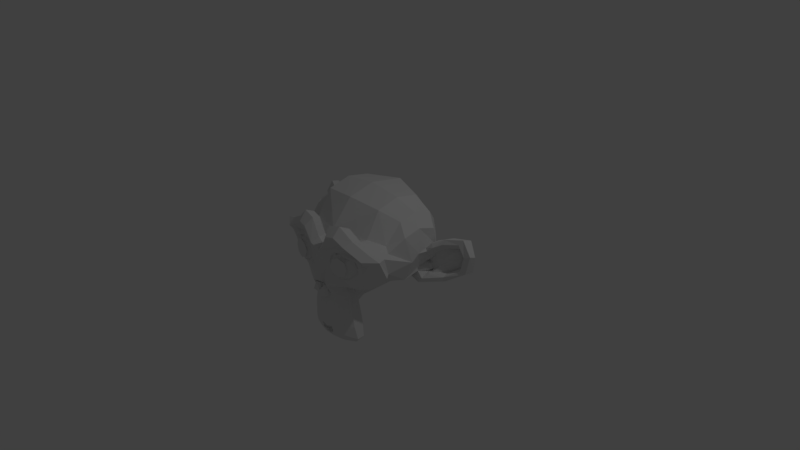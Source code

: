 # Source: monkey.blend  (saved by Blender 2.79.0; exported with 4.5.12 LTS)
import bpy
from mathutils import Matrix  # noqa: F401  (used for matrix-valued properties, if any)

bpy.ops.wm.read_factory_settings(use_empty=True)
scene = bpy.context.scene
scene.name = 'Scene'

# ---- collections
col_collection_1 = bpy.data.collections.new('Collection 1'); scene.collection.children.link(col_collection_1)

# ---- world
world_world = bpy.data.worlds.new('World'); scene.world = world_world
world_world.color = (0.05088, 0.05088, 0.05088)
world_world.use_sun_shadow = False
world_world.sun_shadow_jitter_overblur = 0.0
world_world.cycles.sampling_method = 'MANUAL'

# ---- cameras
cam_camera = bpy.data.cameras.new('Camera')
cam_camera.clip_end = 100.0
cam_camera.lens = 35.0
cam_camera.sensor_width = 32.0
cam_camera.sensor_height = 18.0
cam_camera.ortho_scale = 7.314
cam_camera.dof.focus_distance = 0.0
cam_camera.dof.aperture_fstop = 128.0

# ---- lights
light_lamp = bpy.data.lights.new('Lamp', 'POINT')
light_lamp.transmission_factor = 0.0
light_lamp.cutoff_distance = 30.0
light_lamp.energy = 100.0
light_lamp.shadow_buffer_clip_start = 1.001
light_lamp.shadow_soft_size = 0.1
light_lamp.shadow_maximum_resolution = 0.006
light_lamp.use_absolute_resolution = True

# ---- meshes
me_suzanne = bpy.data.meshes.new('Suzanne')
me_suzanne.from_pydata([(0.4375, -0.7656, 0.1641), (-0.4375, -0.7656, 0.1641), (0.5, -0.6875, 0.09375), (-0.5, -0.6875, 0.09375), (0.5469, -0.5781, 0.05469), (-0.5469, -0.5781, 0.05469), (0.3516, -0.6172, -0.02344), (-0.3516, -0.6172, -0.02344), (0.3516, -0.7188, 0.03125), (-0.3516, -0.7188, 0.03125), (0.3516, -0.7812, 0.1328), (-0.3516, -0.7812, 0.1328), (0.2734, -0.7969, 0.1641), (-0.2734, -0.7969, 0.1641), (0.2031, -0.7422, 0.09375), (-0.2031, -0.7422, 0.09375), (0.1562, -0.6484, 0.05469), (-0.1562, -0.6484, 0.05469), (0.07812, -0.6562, 0.2422), (-0.07812, -0.6562, 0.2422), (0.1406, -0.7422, 0.2422), (-0.1406, -0.7422, 0.2422), (0.2422, -0.7969, 0.2422), (-0.2422, -0.7969, 0.2422), (0.2734, -0.7969, 0.3281), (-0.2734, -0.7969, 0.3281), (0.2031, -0.7422, 0.3906), (-0.2031, -0.7422, 0.3906), (0.1562, -0.6484, 0.4375), (-0.1562, -0.6484, 0.4375), (0.3516, -0.6172, 0.5156), (-0.3516, -0.6172, 0.5156), (0.3516, -0.7188, 0.4531), (-0.3516, -0.7188, 0.4531), (0.3516, -0.7812, 0.3594), (-0.3516, -0.7812, 0.3594), (0.4375, -0.7656, 0.3281), (-0.4375, -0.7656, 0.3281), (0.5, -0.6875, 0.3906), (-0.5, -0.6875, 0.3906), (0.5469, -0.5781, 0.4375), (-0.5469, -0.5781, 0.4375), (0.625, -0.5625, 0.2422), (-0.625, -0.5625, 0.2422), (0.5625, -0.6719, 0.2422), (-0.5625, -0.6719, 0.2422), (0.4688, -0.7578, 0.2422), (-0.4688, -0.7578, 0.2422), (0.4766, -0.7734, 0.2422), (-0.4766, -0.7734, 0.2422), (0.4453, -0.7812, 0.3359), (-0.4453, -0.7812, 0.3359), (0.3516, -0.8047, 0.375), (-0.3516, -0.8047, 0.375), (0.2656, -0.8203, 0.3359), (-0.2656, -0.8203, 0.3359), (0.2266, -0.8203, 0.2422), (-0.2266, -0.8203, 0.2422), (0.2656, -0.8203, 0.1562), (-0.2656, -0.8203, 0.1562), (0.3516, -0.8281, 0.2422), (-0.3516, -0.8281, 0.2422), (0.3516, -0.8047, 0.1172), (-0.3516, -0.8047, 0.1172), (0.4453, -0.7812, 0.1562), (-0.4453, -0.7812, 0.1562), (0.0, -0.7422, 0.4297), (0.0, -0.8203, 0.3516), (0.0, -0.7344, -0.6797), (0.0, -0.7812, -0.3203), (0.0, -0.7969, -0.1875), (0.0, -0.7188, -0.7734), (0.0, -0.6016, 0.4062), (0.0, -0.5703, 0.5703), (0.0, 0.5469, 0.8984), (0.0, 0.8516, 0.5625), (0.0, 0.8281, 0.07031), (0.0, 0.3516, -0.3828), (0.2031, -0.5625, -0.1875), (-0.2031, -0.5625, -0.1875), (0.3125, -0.5703, -0.4375), (-0.3125, -0.5703, -0.4375), (0.3516, -0.5703, -0.6953), (-0.3516, -0.5703, -0.6953), (0.3672, -0.5312, -0.8906), (-0.3672, -0.5312, -0.8906), (0.3281, -0.5234, -0.9453), (-0.3281, -0.5234, -0.9453), (0.1797, -0.5547, -0.9688), (-0.1797, -0.5547, -0.9688), (0.0, -0.5781, -0.9844), (0.4375, -0.5312, -0.1406), (-0.4375, -0.5312, -0.1406), (0.6328, -0.5391, -0.03906), (-0.6328, -0.5391, -0.03906), (0.8281, -0.4453, 0.1484), (-0.8281, -0.4453, 0.1484), (0.8594, -0.5938, 0.4297), (-0.8594, -0.5938, 0.4297), (0.7109, -0.625, 0.4844), (-0.7109, -0.625, 0.4844), (0.4922, -0.6875, 0.6016), (-0.4922, -0.6875, 0.6016), (0.3203, -0.7344, 0.7578), (-0.3203, -0.7344, 0.7578), (0.1562, -0.7578, 0.7188), (-0.1562, -0.7578, 0.7188), (0.0625, -0.75, 0.4922), (-0.0625, -0.75, 0.4922), (0.1641, -0.7734, 0.4141), (-0.1641, -0.7734, 0.4141), (0.125, -0.7656, 0.3047), (-0.125, -0.7656, 0.3047), (0.2031, -0.7422, 0.09375), (-0.2031, -0.7422, 0.09375), (0.375, -0.7031, 0.01562), (-0.375, -0.7031, 0.01562), (0.4922, -0.6719, 0.0625), (-0.4922, -0.6719, 0.0625), (0.625, -0.6484, 0.1875), (-0.625, -0.6484, 0.1875), (0.6406, -0.6484, 0.2969), (-0.6406, -0.6484, 0.2969), (0.6016, -0.6641, 0.375), (-0.6016, -0.6641, 0.375), (0.4297, -0.7188, 0.4375), (-0.4297, -0.7188, 0.4375), (0.25, -0.7578, 0.4688), (-0.25, -0.7578, 0.4688), (0.0, -0.7344, -0.7656), (0.1094, -0.7344, -0.7188), (-0.1094, -0.7344, -0.7188), (0.1172, -0.7109, -0.8359), (-0.1172, -0.7109, -0.8359), (0.0625, -0.6953, -0.8828), (-0.0625, -0.6953, -0.8828), (0.0, -0.6875, -0.8906), (0.0, -0.75, -0.1953), (0.0, -0.7422, -0.1406), (0.1016, -0.7422, -0.1484), (-0.1016, -0.7422, -0.1484), (0.125, -0.75, -0.2266), (-0.125, -0.75, -0.2266), (0.08594, -0.7422, -0.2891), (-0.08594, -0.7422, -0.2891), (0.3984, -0.6719, -0.04688), (-0.3984, -0.6719, -0.04688), (0.6172, -0.625, 0.05469), (-0.6172, -0.625, 0.05469), (0.7266, -0.6016, 0.2031), (-0.7266, -0.6016, 0.2031), (0.7422, -0.6562, 0.375), (-0.7422, -0.6562, 0.375), (0.6875, -0.7266, 0.4141), (-0.6875, -0.7266, 0.4141), (0.4375, -0.7969, 0.5469), (-0.4375, -0.7969, 0.5469), (0.3125, -0.8359, 0.6406), (-0.3125, -0.8359, 0.6406), (0.2031, -0.8516, 0.6172), (-0.2031, -0.8516, 0.6172), (0.1016, -0.8438, 0.4297), (-0.1016, -0.8438, 0.4297), (0.125, -0.8125, -0.1016), (-0.125, -0.8125, -0.1016), (0.2109, -0.7109, -0.4453), (-0.2109, -0.7109, -0.4453), (0.25, -0.6875, -0.7031), (-0.25, -0.6875, -0.7031), (0.2656, -0.6641, -0.8203), (-0.2656, -0.6641, -0.8203), (0.2344, -0.6328, -0.9141), (-0.2344, -0.6328, -0.9141), (0.1641, -0.6328, -0.9297), (-0.1641, -0.6328, -0.9297), (0.0, -0.6406, -0.9453), (0.0, -0.7266, 0.04688), (0.0, -0.7656, 0.2109), (0.3281, -0.7422, 0.4766), (-0.3281, -0.7422, 0.4766), (0.1641, -0.75, 0.1406), (-0.1641, -0.75, 0.1406), (0.1328, -0.7578, 0.2109), (-0.1328, -0.7578, 0.2109), (0.1172, -0.7344, -0.6875), (-0.1172, -0.7344, -0.6875), (0.07812, -0.75, -0.4453), (-0.07812, -0.75, -0.4453), (0.0, -0.75, -0.4453), (0.0, -0.7422, -0.3281), (0.09375, -0.7812, -0.2734), (-0.09375, -0.7812, -0.2734), (0.1328, -0.7969, -0.2266), (-0.1328, -0.7969, -0.2266), (0.1094, -0.7812, -0.1328), (-0.1094, -0.7812, -0.1328), (0.03906, -0.7812, -0.125), (-0.03906, -0.7812, -0.125), (0.0, -0.8281, -0.2031), (0.04688, -0.8125, -0.1484), (-0.04688, -0.8125, -0.1484), (0.09375, -0.8125, -0.1562), (-0.09375, -0.8125, -0.1562), (0.1094, -0.8281, -0.2266), (-0.1094, -0.8281, -0.2266), (0.07812, -0.8047, -0.25), (-0.07812, -0.8047, -0.25), (0.0, -0.8047, -0.2891), (0.2578, -0.5547, -0.3125), (-0.2578, -0.5547, -0.3125), (0.1641, -0.7109, -0.2422), (-0.1641, -0.7109, -0.2422), (0.1797, -0.7109, -0.3125), (-0.1797, -0.7109, -0.3125), (0.2344, -0.5547, -0.25), (-0.2344, -0.5547, -0.25), (0.0, -0.6875, -0.875), (0.04688, -0.6875, -0.8672), (-0.04688, -0.6875, -0.8672), (0.09375, -0.7109, -0.8203), (-0.09375, -0.7109, -0.8203), (0.09375, -0.7266, -0.7422), (-0.09375, -0.7266, -0.7422), (0.0, -0.6562, -0.7812), (0.09375, -0.6641, -0.75), (-0.09375, -0.6641, -0.75), (0.09375, -0.6406, -0.8125), (-0.09375, -0.6406, -0.8125), (0.04688, -0.6328, -0.8516), (-0.04688, -0.6328, -0.8516), (0.0, -0.6328, -0.8594), (0.1719, -0.7812, 0.2188), (-0.1719, -0.7812, 0.2188), (0.1875, -0.7734, 0.1562), (-0.1875, -0.7734, 0.1562), (0.3359, -0.7578, 0.4297), (-0.3359, -0.7578, 0.4297), (0.2734, -0.7734, 0.4219), (-0.2734, -0.7734, 0.4219), (0.4219, -0.7734, 0.3984), (-0.4219, -0.7734, 0.3984), (0.5625, -0.6953, 0.3516), (-0.5625, -0.6953, 0.3516), (0.5859, -0.6875, 0.2891), (-0.5859, -0.6875, 0.2891), (0.5781, -0.6797, 0.1953), (-0.5781, -0.6797, 0.1953), (0.4766, -0.7188, 0.1016), (-0.4766, -0.7188, 0.1016), (0.375, -0.7422, 0.0625), (-0.375, -0.7422, 0.0625), (0.2266, -0.7812, 0.1094), (-0.2266, -0.7812, 0.1094), (0.1797, -0.7812, 0.2969), (-0.1797, -0.7812, 0.2969), (0.2109, -0.7812, 0.375), (-0.2109, -0.7812, 0.375), (0.2344, -0.7578, 0.3594), (-0.2344, -0.7578, 0.3594), (0.1953, -0.7578, 0.2969), (-0.1953, -0.7578, 0.2969), (0.2422, -0.7578, 0.125), (-0.2422, -0.7578, 0.125), (0.375, -0.7266, 0.08594), (-0.375, -0.7266, 0.08594), (0.4609, -0.7031, 0.1172), (-0.4609, -0.7031, 0.1172), (0.5469, -0.6719, 0.2109), (-0.5469, -0.6719, 0.2109), (0.5547, -0.6719, 0.2812), (-0.5547, -0.6719, 0.2812), (0.5312, -0.6797, 0.3359), (-0.5312, -0.6797, 0.3359), (0.4141, -0.75, 0.3906), (-0.4141, -0.75, 0.3906), (0.2812, -0.7656, 0.3984), (-0.2812, -0.7656, 0.3984), (0.3359, -0.75, 0.4062), (-0.3359, -0.75, 0.4062), (0.2031, -0.75, 0.1719), (-0.2031, -0.75, 0.1719), (0.1953, -0.75, 0.2266), (-0.1953, -0.75, 0.2266), (0.1094, -0.6094, 0.4609), (-0.1094, -0.6094, 0.4609), (0.1953, -0.6172, 0.6641), (-0.1953, -0.6172, 0.6641), (0.3359, -0.5938, 0.6875), (-0.3359, -0.5938, 0.6875), (0.4844, -0.5547, 0.5547), (-0.4844, -0.5547, 0.5547), (0.6797, -0.4922, 0.4531), (-0.6797, -0.4922, 0.4531), (0.7969, -0.4609, 0.4062), (-0.7969, -0.4609, 0.4062), (0.7734, -0.375, 0.1641), (-0.7734, -0.375, 0.1641), (0.6016, -0.4141, 0.0), (-0.6016, -0.4141, 0.0), (0.4375, -0.4688, -0.09375), (-0.4375, -0.4688, -0.09375), (0.0, -0.2891, 0.8984), (0.0, 0.07812, 0.9844), (0.0, 0.6719, -0.1953), (0.0, -0.1875, -0.4609), (0.0, -0.4609, -0.9766), (0.0, -0.3438, -0.8047), (0.0, -0.3203, -0.5703), (0.0, -0.2812, -0.4844), (0.8516, -0.05469, 0.2344), (-0.8516, -0.05469, 0.2344), (0.8594, 0.04688, 0.3203), (-0.8594, 0.04688, 0.3203), (0.7734, 0.4375, 0.2656), (-0.7734, 0.4375, 0.2656), (0.4609, 0.7031, 0.4375), (-0.4609, 0.7031, 0.4375), (0.7344, -0.07031, -0.04688), (-0.7344, -0.07031, -0.04688), (0.5938, 0.1641, -0.125), (-0.5938, 0.1641, -0.125), (0.6406, 0.4297, -0.007812), (-0.6406, 0.4297, -0.007812), (0.3359, 0.6641, 0.05469), (-0.3359, 0.6641, 0.05469), (0.2344, -0.4062, -0.3516), (-0.2344, -0.4062, -0.3516), (0.1797, -0.2578, -0.4141), (-0.1797, -0.2578, -0.4141), (0.2891, -0.3828, -0.7109), (-0.2891, -0.3828, -0.7109), (0.25, -0.3906, -0.5), (-0.25, -0.3906, -0.5), (0.3281, -0.3984, -0.9141), (-0.3281, -0.3984, -0.9141), (0.1406, -0.3672, -0.7578), (-0.1406, -0.3672, -0.7578), (0.125, -0.3594, -0.5391), (-0.125, -0.3594, -0.5391), (0.1641, -0.4375, -0.9453), (-0.1641, -0.4375, -0.9453), (0.2188, -0.4297, -0.2812), (-0.2188, -0.4297, -0.2812), (0.2109, -0.4688, -0.2266), (-0.2109, -0.4688, -0.2266), (0.2031, -0.5, -0.1719), (-0.2031, -0.5, -0.1719), (0.2109, -0.1641, -0.3906), (-0.2109, -0.1641, -0.3906), (0.2969, 0.2656, -0.3125), (-0.2969, 0.2656, -0.3125), (0.3438, 0.5391, -0.1484), (-0.3438, 0.5391, -0.1484), (0.4531, 0.3828, 0.8672), (-0.4531, 0.3828, 0.8672), (0.4531, 0.07031, 0.9297), (-0.4531, 0.07031, 0.9297), (0.4531, -0.2344, 0.8516), (-0.4531, -0.2344, 0.8516), (0.4609, -0.4297, 0.5234), (-0.4609, -0.4297, 0.5234), (0.7266, -0.3359, 0.4062), (-0.7266, -0.3359, 0.4062), (0.6328, -0.2812, 0.4531), (-0.6328, -0.2812, 0.4531), (0.6406, -0.05469, 0.7031), (-0.6406, -0.05469, 0.7031), (0.7969, -0.125, 0.5625), (-0.7969, -0.125, 0.5625), (0.7969, 0.1172, 0.6172), (-0.7969, 0.1172, 0.6172), (0.6406, 0.1953, 0.75), (-0.6406, 0.1953, 0.75), (0.6406, 0.4453, 0.6797), (-0.6406, 0.4453, 0.6797), (0.7969, 0.3594, 0.5391), (-0.7969, 0.3594, 0.5391), (0.6172, 0.5859, 0.3281), (-0.6172, 0.5859, 0.3281), (0.4844, 0.5469, 0.02344), (-0.4844, 0.5469, 0.02344), (0.8203, 0.2031, 0.3281), (-0.8203, 0.2031, 0.3281), (0.4062, -0.1484, -0.1719), (-0.4062, -0.1484, -0.1719), (0.4297, 0.2109, -0.1953), (-0.4297, 0.2109, -0.1953), (0.8906, 0.2344, 0.4062), (-0.8906, 0.2344, 0.4062), (0.7734, 0.125, -0.1406), (-0.7734, 0.125, -0.1406), (1.039, 0.3281, -0.1016), (-1.039, 0.3281, -0.1016), (1.281, 0.4297, 0.05469), (-1.281, 0.4297, 0.05469), (1.352, 0.4219, 0.3203), (-1.352, 0.4219, 0.3203), (1.234, 0.4219, 0.5078), (-1.234, 0.4219, 0.5078), (1.023, 0.3125, 0.4766), (-1.023, 0.3125, 0.4766), (1.016, 0.2891, 0.4141), (-1.016, 0.2891, 0.4141), (1.188, 0.3906, 0.4375), (-1.188, 0.3906, 0.4375), (1.266, 0.4062, 0.2891), (-1.266, 0.4062, 0.2891), (1.211, 0.4062, 0.07812), (-1.211, 0.4062, 0.07812), (1.031, 0.3047, -0.03906), (-1.031, 0.3047, -0.03906), (0.8281, 0.1328, -0.07031), (-0.8281, 0.1328, -0.07031), (0.9219, 0.2188, 0.3594), (-0.9219, 0.2188, 0.3594), (0.9453, 0.2891, 0.3047), (-0.9453, 0.2891, 0.3047), (0.8828, 0.2109, -0.02344), (-0.8828, 0.2109, -0.02344), (1.039, 0.3672, 0.0), (-1.039, 0.3672, 0.0), (1.188, 0.4453, 0.09375), (-1.188, 0.4453, 0.09375), (1.234, 0.4453, 0.25), (-1.234, 0.4453, 0.25), (1.172, 0.4375, 0.3594), (-1.172, 0.4375, 0.3594), (1.023, 0.3594, 0.3438), (-1.023, 0.3594, 0.3438), (0.8438, 0.2109, 0.2891), (-0.8438, 0.2109, 0.2891), (0.8359, 0.2734, 0.1719), (-0.8359, 0.2734, 0.1719), (0.7578, 0.2734, 0.09375), (-0.7578, 0.2734, 0.09375), (0.8203, 0.2734, 0.08594), (-0.8203, 0.2734, 0.08594), (0.8438, 0.2734, 0.01562), (-0.8438, 0.2734, 0.01562), (0.8125, 0.2734, -0.01562), (-0.8125, 0.2734, -0.01562), (0.7266, 0.07031, 0.0), (-0.7266, 0.07031, 0.0), (0.7188, 0.1719, -0.02344), (-0.7188, 0.1719, -0.02344), (0.7188, 0.1875, 0.03906), (-0.7188, 0.1875, 0.03906), (0.7969, 0.2109, 0.2031), (-0.7969, 0.2109, 0.2031), (0.8906, 0.2656, 0.2422), (-0.8906, 0.2656, 0.2422), (0.8906, 0.3203, 0.2344), (-0.8906, 0.3203, 0.2344), (0.8125, 0.3203, -0.01562), (-0.8125, 0.3203, -0.01562), (0.8516, 0.3203, 0.01562), (-0.8516, 0.3203, 0.01562), (0.8281, 0.3203, 0.07812), (-0.8281, 0.3203, 0.07812), (0.7656, 0.3203, 0.09375), (-0.7656, 0.3203, 0.09375), (0.8438, 0.3203, 0.1719), (-0.8438, 0.3203, 0.1719), (1.039, 0.4141, 0.3281), (-1.039, 0.4141, 0.3281), (1.188, 0.4844, 0.3438), (-1.188, 0.4844, 0.3438), (1.258, 0.4922, 0.2422), (-1.258, 0.4922, 0.2422), (1.211, 0.4844, 0.08594), (-1.211, 0.4844, 0.08594), (1.047, 0.4219, 0.0), (-1.047, 0.4219, 0.0), (0.8828, 0.2656, -0.01562), (-0.8828, 0.2656, -0.01562), (0.9531, 0.3438, 0.2891), (-0.9531, 0.3438, 0.2891), (0.8906, 0.3281, 0.1094), (-0.8906, 0.3281, 0.1094), (0.9375, 0.3359, 0.0625), (-0.9375, 0.3359, 0.0625), (1.0, 0.3672, 0.125), (-1.0, 0.3672, 0.125), (0.9609, 0.3516, 0.1719), (-0.9609, 0.3516, 0.1719), (1.016, 0.375, 0.2344), (-1.016, 0.375, 0.2344), (1.055, 0.3828, 0.1875), (-1.055, 0.3828, 0.1875), (1.109, 0.3906, 0.2109), (-1.109, 0.3906, 0.2109), (1.086, 0.3906, 0.2734), (-1.086, 0.3906, 0.2734), (1.023, 0.4844, 0.4375), (-1.023, 0.4844, 0.4375), (1.25, 0.5469, 0.4688), (-1.25, 0.5469, 0.4688), (1.367, 0.5, 0.2969), (-1.367, 0.5, 0.2969), (1.312, 0.5312, 0.05469), (-1.312, 0.5312, 0.05469), (1.039, 0.4922, -0.08594), (-1.039, 0.4922, -0.08594), (0.7891, 0.3281, -0.125), (-0.7891, 0.3281, -0.125), (0.8594, 0.3828, 0.3828), (-0.8594, 0.3828, 0.3828)], [], [(46, 0, 2, 44), (3, 1, 47, 45), (44, 2, 4, 42), (5, 3, 45, 43), (2, 8, 6, 4), (7, 9, 3, 5), (0, 10, 8, 2), (9, 11, 1, 3), (10, 12, 14, 8), (15, 13, 11, 9), (8, 14, 16, 6), (17, 15, 9, 7), (14, 20, 18, 16), (19, 21, 15, 17), (12, 22, 20, 14), (21, 23, 13, 15), (22, 24, 26, 20), (27, 25, 23, 21), (20, 26, 28, 18), (29, 27, 21, 19), (26, 32, 30, 28), (31, 33, 27, 29), (24, 34, 32, 26), (33, 35, 25, 27), (34, 36, 38, 32), (39, 37, 35, 33), (32, 38, 40, 30), (41, 39, 33, 31), (38, 44, 42, 40), (43, 45, 39, 41), (36, 46, 44, 38), (45, 47, 37, 39), (46, 36, 50, 48), (51, 37, 47, 49), (36, 34, 52, 50), (53, 35, 37, 51), (34, 24, 54, 52), (55, 25, 35, 53), (24, 22, 56, 54), (57, 23, 25, 55), (22, 12, 58, 56), (59, 13, 23, 57), (12, 10, 62, 58), (63, 11, 13, 59), (10, 0, 64, 62), (65, 1, 11, 63), (0, 46, 48, 64), (49, 47, 1, 65), (60, 64, 48), (49, 65, 61), (62, 64, 60), (61, 65, 63), (60, 58, 62), (63, 59, 61), (60, 56, 58), (59, 57, 61), (60, 54, 56), (57, 55, 61), (60, 52, 54), (55, 53, 61), (60, 50, 52), (53, 51, 61), (60, 48, 50), (51, 49, 61), (88, 173, 175, 90), (175, 174, 89, 90), (86, 171, 173, 88), (174, 172, 87, 89), (84, 169, 171, 86), (172, 170, 85, 87), (82, 167, 169, 84), (170, 168, 83, 85), (80, 165, 167, 82), (168, 166, 81, 83), (78, 91, 145, 163), (146, 92, 79, 164), (91, 93, 147, 145), (148, 94, 92, 146), (93, 95, 149, 147), (150, 96, 94, 148), (95, 97, 151, 149), (152, 98, 96, 150), (97, 99, 153, 151), (154, 100, 98, 152), (99, 101, 155, 153), (156, 102, 100, 154), (101, 103, 157, 155), (158, 104, 102, 156), (103, 105, 159, 157), (160, 106, 104, 158), (105, 107, 161, 159), (162, 108, 106, 160), (107, 66, 67, 161), (67, 66, 108, 162), (109, 127, 159, 161), (160, 128, 110, 162), (127, 178, 157, 159), (158, 179, 128, 160), (125, 155, 157, 178), (158, 156, 126, 179), (123, 153, 155, 125), (156, 154, 124, 126), (121, 151, 153, 123), (154, 152, 122, 124), (119, 149, 151, 121), (152, 150, 120, 122), (117, 147, 149, 119), (150, 148, 118, 120), (115, 145, 147, 117), (148, 146, 116, 118), (113, 163, 145, 115), (146, 164, 114, 116), (113, 180, 176, 163), (176, 181, 114, 164), (109, 161, 67, 111), (67, 162, 110, 112), (111, 67, 177, 182), (177, 67, 112, 183), (176, 180, 182, 177), (183, 181, 176, 177), (134, 136, 175, 173), (175, 136, 135, 174), (132, 134, 173, 171), (174, 135, 133, 172), (130, 132, 171, 169), (172, 133, 131, 170), (165, 186, 184, 167), (185, 187, 166, 168), (130, 169, 167, 184), (168, 170, 131, 185), (143, 189, 188, 186), (188, 189, 144, 187), (184, 186, 188, 68), (188, 187, 185, 68), (129, 130, 184, 68), (185, 131, 129, 68), (141, 192, 190, 143), (191, 193, 142, 144), (139, 194, 192, 141), (193, 195, 140, 142), (138, 196, 194, 139), (195, 197, 138, 140), (137, 70, 196, 138), (197, 70, 137, 138), (189, 143, 190, 69), (191, 144, 189, 69), (69, 190, 205, 207), (206, 191, 69, 207), (70, 198, 199, 196), (200, 198, 70, 197), (196, 199, 201, 194), (202, 200, 197, 195), (194, 201, 203, 192), (204, 202, 195, 193), (192, 203, 205, 190), (206, 204, 193, 191), (198, 203, 201, 199), (202, 204, 198, 200), (198, 207, 205, 203), (206, 207, 198, 204), (138, 139, 163, 176), (164, 140, 138, 176), (139, 141, 210, 163), (211, 142, 140, 164), (141, 143, 212, 210), (213, 144, 142, 211), (143, 186, 165, 212), (166, 187, 144, 213), (80, 208, 212, 165), (213, 209, 81, 166), (208, 214, 210, 212), (211, 215, 209, 213), (78, 163, 210, 214), (211, 164, 79, 215), (130, 129, 71, 221), (71, 129, 131, 222), (132, 130, 221, 219), (222, 131, 133, 220), (134, 132, 219, 217), (220, 133, 135, 218), (136, 134, 217, 216), (218, 135, 136, 216), (216, 217, 228, 230), (229, 218, 216, 230), (217, 219, 226, 228), (227, 220, 218, 229), (219, 221, 224, 226), (225, 222, 220, 227), (221, 71, 223, 224), (223, 71, 222, 225), (223, 230, 228, 224), (229, 230, 223, 225), (224, 228, 226), (227, 229, 225), (182, 180, 233, 231), (234, 181, 183, 232), (111, 182, 231, 253), (232, 183, 112, 254), (109, 111, 253, 255), (254, 112, 110, 256), (180, 113, 251, 233), (252, 114, 181, 234), (113, 115, 249, 251), (250, 116, 114, 252), (115, 117, 247, 249), (248, 118, 116, 250), (117, 119, 245, 247), (246, 120, 118, 248), (119, 121, 243, 245), (244, 122, 120, 246), (121, 123, 241, 243), (242, 124, 122, 244), (123, 125, 239, 241), (240, 126, 124, 242), (125, 178, 235, 239), (236, 179, 126, 240), (178, 127, 237, 235), (238, 128, 179, 236), (127, 109, 255, 237), (256, 110, 128, 238), (237, 255, 257, 275), (258, 256, 238, 276), (235, 237, 275, 277), (276, 238, 236, 278), (239, 235, 277, 273), (278, 236, 240, 274), (241, 239, 273, 271), (274, 240, 242, 272), (243, 241, 271, 269), (272, 242, 244, 270), (245, 243, 269, 267), (270, 244, 246, 268), (247, 245, 267, 265), (268, 246, 248, 266), (249, 247, 265, 263), (266, 248, 250, 264), (251, 249, 263, 261), (264, 250, 252, 262), (233, 251, 261, 279), (262, 252, 234, 280), (255, 253, 259, 257), (260, 254, 256, 258), (253, 231, 281, 259), (282, 232, 254, 260), (231, 233, 279, 281), (280, 234, 232, 282), (66, 107, 283, 72), (284, 108, 66, 72), (107, 105, 285, 283), (286, 106, 108, 284), (105, 103, 287, 285), (288, 104, 106, 286), (103, 101, 289, 287), (290, 102, 104, 288), (101, 99, 291, 289), (292, 100, 102, 290), (99, 97, 293, 291), (294, 98, 100, 292), (97, 95, 295, 293), (296, 96, 98, 294), (95, 93, 297, 295), (298, 94, 96, 296), (93, 91, 299, 297), (300, 92, 94, 298), (307, 308, 327, 337), (328, 308, 307, 338), (306, 307, 337, 335), (338, 307, 306, 336), (305, 306, 335, 339), (336, 306, 305, 340), (88, 90, 305, 339), (305, 90, 89, 340), (86, 88, 339, 333), (340, 89, 87, 334), (84, 86, 333, 329), (334, 87, 85, 330), (82, 84, 329, 331), (330, 85, 83, 332), (329, 335, 337, 331), (338, 336, 330, 332), (329, 333, 339, 335), (340, 334, 330, 336), (325, 331, 337, 327), (338, 332, 326, 328), (80, 82, 331, 325), (332, 83, 81, 326), (208, 341, 343, 214), (344, 342, 209, 215), (80, 325, 341, 208), (342, 326, 81, 209), (78, 214, 343, 345), (344, 215, 79, 346), (78, 345, 299, 91), (300, 346, 79, 92), (76, 323, 351, 303), (352, 324, 76, 303), (303, 351, 349, 77), (350, 352, 303, 77), (77, 349, 347, 304), (348, 350, 77, 304), (304, 347, 327, 308), (328, 348, 304, 308), (325, 327, 347, 341), (348, 328, 326, 342), (295, 297, 317, 309), (318, 298, 296, 310), (75, 315, 323, 76), (324, 316, 75, 76), (301, 357, 355, 302), (356, 358, 301, 302), (302, 355, 353, 74), (354, 356, 302, 74), (74, 353, 315, 75), (316, 354, 74, 75), (291, 293, 361, 363), (362, 294, 292, 364), (363, 361, 367, 365), (368, 362, 364, 366), (365, 367, 369, 371), (370, 368, 366, 372), (371, 369, 375, 373), (376, 370, 372, 374), (313, 377, 373, 375), (374, 378, 314, 376), (315, 353, 373, 377), (374, 354, 316, 378), (353, 355, 371, 373), (372, 356, 354, 374), (355, 357, 365, 371), (366, 358, 356, 372), (357, 359, 363, 365), (364, 360, 358, 366), (289, 291, 363, 359), (364, 292, 290, 360), (73, 359, 357, 301), (358, 360, 73, 301), (283, 285, 287, 289), (288, 286, 284, 290), (283, 289, 359, 73), (360, 290, 284, 73), (72, 283, 73), (73, 284, 72), (293, 295, 309, 361), (310, 296, 294, 362), (309, 311, 367, 361), (368, 312, 310, 362), (311, 381, 369, 367), (370, 382, 312, 368), (313, 375, 369, 381), (370, 376, 314, 382), (347, 349, 385, 383), (386, 350, 348, 384), (317, 383, 385, 319), (386, 384, 318, 320), (297, 299, 383, 317), (384, 300, 298, 318), (299, 343, 341, 383), (342, 344, 300, 384), (341, 347, 383), (384, 348, 342), (299, 345, 343), (344, 346, 300), (313, 321, 379, 377), (380, 322, 314, 378), (315, 377, 379, 323), (380, 378, 316, 324), (319, 385, 379, 321), (380, 386, 320, 322), (349, 351, 379, 385), (380, 352, 350, 386), (323, 379, 351), (352, 380, 324), (399, 387, 413, 401), (414, 388, 400, 402), (399, 401, 403, 397), (404, 402, 400, 398), (397, 403, 405, 395), (406, 404, 398, 396), (395, 405, 407, 393), (408, 406, 396, 394), (393, 407, 409, 391), (410, 408, 394, 392), (391, 409, 411, 389), (412, 410, 392, 390), (409, 419, 417, 411), (418, 420, 410, 412), (407, 421, 419, 409), (420, 422, 408, 410), (405, 423, 421, 407), (422, 424, 406, 408), (403, 425, 423, 405), (424, 426, 404, 406), (401, 427, 425, 403), (426, 428, 402, 404), (401, 413, 415, 427), (416, 414, 402, 428), (317, 319, 443, 441), (444, 320, 318, 442), (319, 389, 411, 443), (412, 390, 320, 444), (309, 317, 441, 311), (442, 318, 310, 312), (381, 429, 413, 387), (414, 430, 382, 388), (411, 417, 439, 443), (440, 418, 412, 444), (437, 445, 443, 439), (444, 446, 438, 440), (433, 445, 437, 435), (438, 446, 434, 436), (431, 447, 445, 433), (446, 448, 432, 434), (429, 447, 431, 449), (432, 448, 430, 450), (413, 429, 449, 415), (450, 430, 414, 416), (311, 447, 429, 381), (430, 448, 312, 382), (311, 441, 445, 447), (446, 442, 312, 448), (441, 443, 445), (446, 444, 442), (415, 449, 451, 475), (452, 450, 416, 476), (449, 431, 461, 451), (462, 432, 450, 452), (431, 433, 459, 461), (460, 434, 432, 462), (433, 435, 457, 459), (458, 436, 434, 460), (435, 437, 455, 457), (456, 438, 436, 458), (437, 439, 453, 455), (454, 440, 438, 456), (439, 417, 473, 453), (474, 418, 440, 454), (427, 415, 475, 463), (476, 416, 428, 464), (425, 427, 463, 465), (464, 428, 426, 466), (423, 425, 465, 467), (466, 426, 424, 468), (421, 423, 467, 469), (468, 424, 422, 470), (419, 421, 469, 471), (470, 422, 420, 472), (417, 419, 471, 473), (472, 420, 418, 474), (457, 455, 479, 477), (480, 456, 458, 478), (477, 479, 481, 483), (482, 480, 478, 484), (483, 481, 487, 485), (488, 482, 484, 486), (485, 487, 489, 491), (490, 488, 486, 492), (463, 475, 485, 491), (486, 476, 464, 492), (451, 483, 485, 475), (486, 484, 452, 476), (451, 461, 477, 483), (478, 462, 452, 484), (457, 477, 461, 459), (462, 478, 458, 460), (453, 473, 479, 455), (480, 474, 454, 456), (471, 481, 479, 473), (480, 482, 472, 474), (469, 487, 481, 471), (482, 488, 470, 472), (467, 489, 487, 469), (488, 490, 468, 470), (465, 491, 489, 467), (490, 492, 466, 468), (463, 491, 465), (466, 492, 464), (391, 389, 503, 501), (504, 390, 392, 502), (393, 391, 501, 499), (502, 392, 394, 500), (395, 393, 499, 497), (500, 394, 396, 498), (397, 395, 497, 495), (498, 396, 398, 496), (399, 397, 495, 493), (496, 398, 400, 494), (387, 399, 493, 505), (494, 400, 388, 506), (493, 501, 503, 505), (504, 502, 494, 506), (493, 495, 499, 501), (500, 496, 494, 502), (495, 497, 499), (500, 498, 496), (313, 381, 387, 505), (388, 382, 314, 506), (313, 505, 503, 321), (504, 506, 314, 322), (319, 321, 503, 389), (504, 322, 320, 390)])
me_suzanne.use_remesh_preserve_volume = False
me_suzanne.use_remesh_preserve_attributes = False
me_suzanne.use_mirror_vertex_groups = False
me_suzanne.update()

# ---- objects
ob_suzanne = bpy.data.objects.new('Suzanne', me_suzanne)
ob_lamp = bpy.data.objects.new('Lamp', light_lamp)
ob_camera = bpy.data.objects.new('Camera', cam_camera)

# ---- transforms, parenting, visibility, modifiers, constraints
ob_suzanne.location = (0.0, 0.0, 0.0)
ob_suzanne.lineart.crease_threshold = 0.0
ob_lamp.location = (4.076, 1.005, 5.904)
ob_lamp.rotation_euler = (0.6503, 0.05522, 1.866)
ob_lamp.lock_rotations_4d = False
ob_lamp.empty_display_type = 'ARROWS'
ob_lamp.color = (0.0, 0.0, 0.0, 0.0)
ob_lamp.lineart.crease_threshold = 0.0
ob_camera.location = (7.481, -6.508, 5.344)
ob_camera.rotation_euler = (1.109, 0.0, 0.8149)
ob_camera.lock_rotations_4d = False
ob_camera.empty_display_type = 'ARROWS'
ob_camera.color = (0.0, 0.0, 0.0, 0.0)
ob_camera.display_type = 'WIRE'
ob_camera.lineart.crease_threshold = 0.0

# ---- collection membership
col_collection_1.objects.link(ob_suzanne)
col_collection_1.objects.link(ob_lamp)
col_collection_1.objects.link(ob_camera)

# ---- scene / render settings (as saved in the file)
scene.camera = ob_camera
scene.frame_start = 1; scene.frame_end = 250; scene.frame_set(1)
scene.render.engine = 'BLENDER_EEVEE_NEXT'
scene.render.resolution_percentage = 50
scene.render.dither_intensity = 0.0
scene.cycles.use_denoising = False
scene.cycles.samples = 128
scene.cycles.sampling_pattern = 'TABULATED_SOBOL'
scene.cycles.use_adaptive_sampling = False
scene.cycles.use_light_tree = False
scene.cycles.blur_glossy = 0.0
scene.cycles.sample_clamp_indirect = 0.0
scene.view_settings.view_transform = 'Standard'
bpy.context.view_layer.update()
